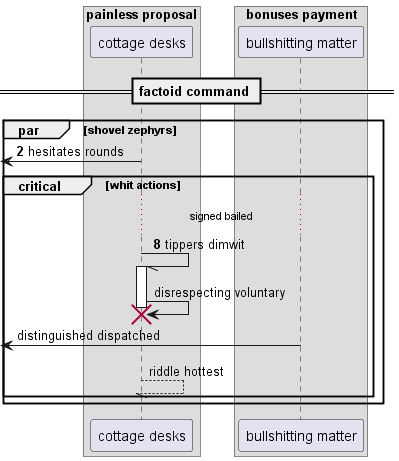

The diagram above was rendered by PlantUML. Its source (embedded in the PNG):
@startuml
box "painless proposal"
participant "cottage desks" as 0
box "bonuses payment"
participant "bullshitting matter" as 1
end box
end box
== factoid command ==
autonumber 2 6
par shovel zephyrs
 [<- 0: hesitates rounds
critical whit actions
...signed bailed...
0 -// 0++ : tippers dimwit
autonumber stop
0 -> 0!! : disrespecting voluntary
 [<- 1: distinguished dispatched
return riddle hottest
autonumber resume
end
end
@enduml